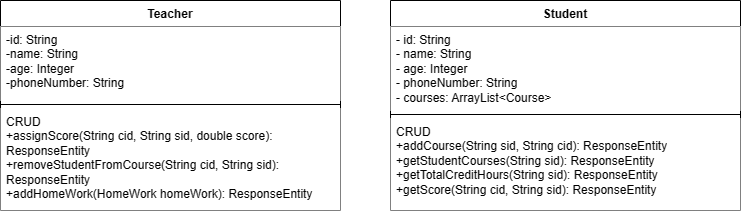

The diagram above was exported from draw.io. Its source (the exported page's mxGraphModel, read from the mxfile embedded in the PNG):
<mxGraphModel dx="1838" dy="645" grid="1" gridSize="10" guides="1" tooltips="1" connect="1" arrows="1" fold="1" page="1" pageScale="1" pageWidth="827" pageHeight="1169" math="0" shadow="0">
  <root>
    <mxCell id="WIyWlLk6GJQsqaUBKTNV-0" />
    <mxCell id="WIyWlLk6GJQsqaUBKTNV-1" parent="WIyWlLk6GJQsqaUBKTNV-0" />
    <mxCell id="6-v_z7QtTHOJM-R_G2Gs-0" value="Student" style="swimlane;fontStyle=1;align=center;verticalAlign=top;childLayout=stackLayout;horizontal=1;startSize=26;horizontalStack=0;resizeParent=1;resizeParentMax=0;resizeLast=0;collapsible=1;marginBottom=0;whiteSpace=wrap;html=1;" vertex="1" parent="WIyWlLk6GJQsqaUBKTNV-1">
      <mxGeometry x="240" y="180" width="350" height="210" as="geometry" />
    </mxCell>
    <mxCell id="6-v_z7QtTHOJM-R_G2Gs-1" value="- id: String&lt;div&gt;- name: String&lt;/div&gt;&lt;div&gt;- age: Integer&lt;/div&gt;&lt;div&gt;- phoneNumber: String&lt;/div&gt;&lt;div&gt;- courses: ArrayList&amp;lt;Course&amp;gt;&lt;/div&gt;" style="text;strokeColor=none;fillColor=default;align=left;verticalAlign=top;spacingLeft=4;spacingRight=4;overflow=hidden;rotatable=0;points=[[0,0.5],[1,0.5]];portConstraint=eastwest;whiteSpace=wrap;html=1;" vertex="1" parent="6-v_z7QtTHOJM-R_G2Gs-0">
      <mxGeometry y="26" width="350" height="84" as="geometry" />
    </mxCell>
    <mxCell id="6-v_z7QtTHOJM-R_G2Gs-2" value="" style="line;strokeWidth=1;fillColor=none;align=left;verticalAlign=middle;spacingTop=-1;spacingLeft=3;spacingRight=3;rotatable=0;labelPosition=right;points=[];portConstraint=eastwest;strokeColor=inherit;" vertex="1" parent="6-v_z7QtTHOJM-R_G2Gs-0">
      <mxGeometry y="110" width="350" height="8" as="geometry" />
    </mxCell>
    <mxCell id="6-v_z7QtTHOJM-R_G2Gs-3" value="&lt;div&gt;&lt;span style=&quot;background-color: initial;&quot;&gt;CRUD&lt;/span&gt;&lt;br&gt;&lt;/div&gt;&lt;div&gt;&lt;span style=&quot;background-color: initial;&quot;&gt;+addCourse(String sid, String cid): ResponseEntity&lt;/span&gt;&lt;/div&gt;&lt;div&gt;&lt;span style=&quot;background-color: initial;&quot;&gt;+getStudentCourses(String sid): ResponseEntity&lt;/span&gt;&lt;/div&gt;&lt;div&gt;&lt;span style=&quot;background-color: initial;&quot;&gt;+getTotalCreditHours(String sid): ResponseEntity&lt;/span&gt;&lt;/div&gt;&lt;div&gt;&lt;span style=&quot;background-color: initial;&quot;&gt;+getScore(String cid, String sid): ResponseEntity&lt;/span&gt;&lt;/div&gt;" style="text;strokeColor=none;fillColor=default;align=left;verticalAlign=top;spacingLeft=4;spacingRight=4;overflow=hidden;rotatable=0;points=[[0,0.5],[1,0.5]];portConstraint=eastwest;whiteSpace=wrap;html=1;" vertex="1" parent="6-v_z7QtTHOJM-R_G2Gs-0">
      <mxGeometry y="118" width="350" height="92" as="geometry" />
    </mxCell>
    <mxCell id="6-v_z7QtTHOJM-R_G2Gs-8" value="Teacher" style="swimlane;fontStyle=1;align=center;verticalAlign=top;childLayout=stackLayout;horizontal=1;startSize=26;horizontalStack=0;resizeParent=1;resizeParentMax=0;resizeLast=0;collapsible=1;marginBottom=0;whiteSpace=wrap;html=1;" vertex="1" parent="WIyWlLk6GJQsqaUBKTNV-1">
      <mxGeometry x="-150" y="180" width="340" height="210" as="geometry" />
    </mxCell>
    <mxCell id="6-v_z7QtTHOJM-R_G2Gs-9" value="-id: String&lt;div&gt;-name: String&lt;/div&gt;&lt;div&gt;-age: Integer&lt;/div&gt;&lt;div&gt;-phoneNumber: String&lt;/div&gt;" style="text;strokeColor=none;fillColor=default;align=left;verticalAlign=top;spacingLeft=4;spacingRight=4;overflow=hidden;rotatable=0;points=[[0,0.5],[1,0.5]];portConstraint=eastwest;whiteSpace=wrap;html=1;" vertex="1" parent="6-v_z7QtTHOJM-R_G2Gs-8">
      <mxGeometry y="26" width="340" height="74" as="geometry" />
    </mxCell>
    <mxCell id="6-v_z7QtTHOJM-R_G2Gs-10" value="" style="line;strokeWidth=1;fillColor=none;align=left;verticalAlign=middle;spacingTop=-1;spacingLeft=3;spacingRight=3;rotatable=0;labelPosition=right;points=[];portConstraint=eastwest;strokeColor=inherit;" vertex="1" parent="6-v_z7QtTHOJM-R_G2Gs-8">
      <mxGeometry y="100" width="340" height="8" as="geometry" />
    </mxCell>
    <mxCell id="6-v_z7QtTHOJM-R_G2Gs-11" value="&lt;div&gt;CRUD&lt;/div&gt;+assignScore(String cid, String sid, double score): ResponseEntity&lt;div&gt;+removeStudentFromCourse(String cid, String sid): ResponseEntity&lt;/div&gt;&lt;div&gt;+addHomeWork(HomeWork homeWork): ResponseEntity&lt;/div&gt;" style="text;strokeColor=none;fillColor=default;align=left;verticalAlign=top;spacingLeft=4;spacingRight=4;overflow=hidden;rotatable=0;points=[[0,0.5],[1,0.5]];portConstraint=eastwest;whiteSpace=wrap;html=1;" vertex="1" parent="6-v_z7QtTHOJM-R_G2Gs-8">
      <mxGeometry y="108" width="340" height="102" as="geometry" />
    </mxCell>
  </root>
</mxGraphModel>